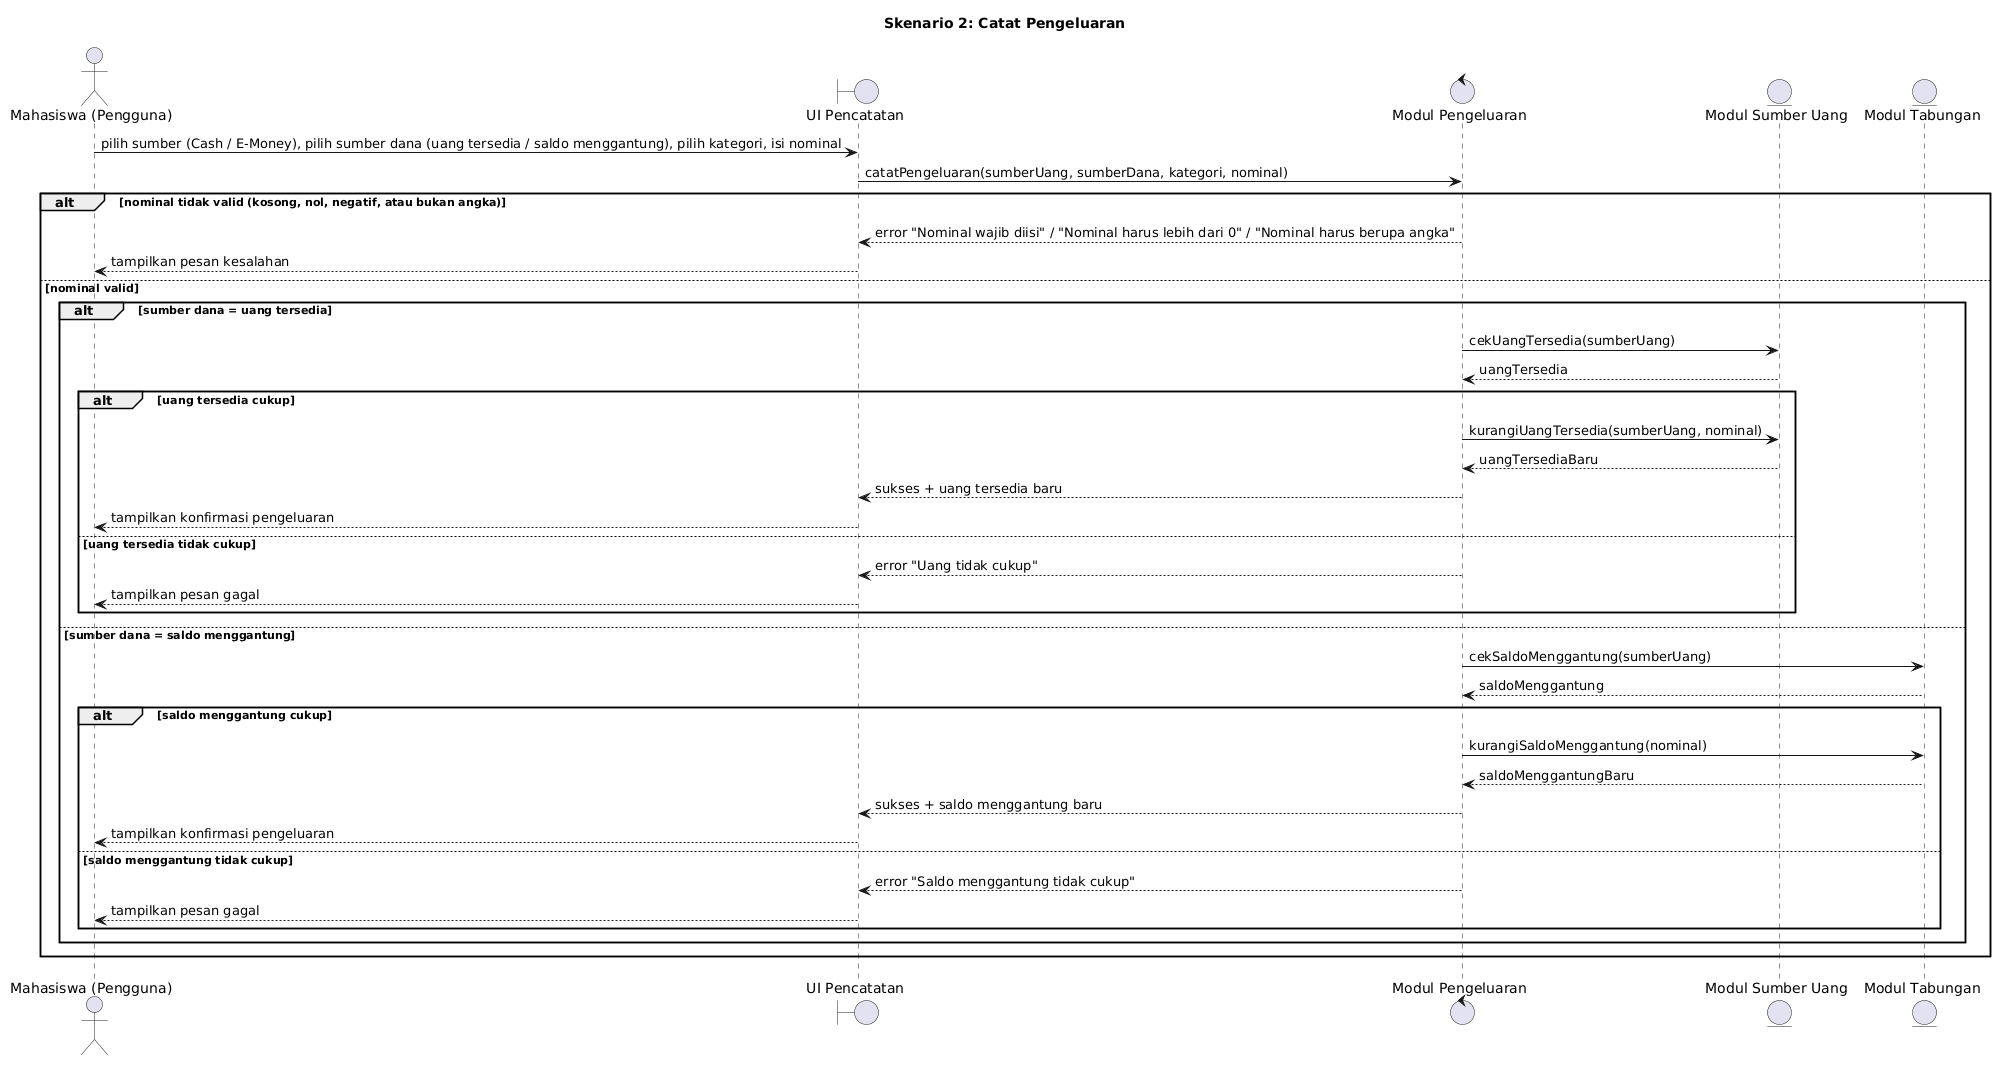

The diagram above was rendered by PlantUML. Its source (embedded in the PNG):
@startuml
title Skenario 2: Catat Pengeluaran

actor "Mahasiswa (Pengguna)" as U
boundary "UI Pencatatan" as UI
control "Modul Pengeluaran" as OUT
entity "Modul Sumber Uang" as SRC
entity "Modul Tabungan" as TAB

U -> UI : pilih sumber (Cash / E-Money), pilih sumber dana (uang tersedia / saldo menggantung), pilih kategori, isi nominal
UI -> OUT : catatPengeluaran(sumberUang, sumberDana, kategori, nominal)

alt nominal tidak valid (kosong, nol, negatif, atau bukan angka)
  OUT --> UI : error "Nominal wajib diisi" / "Nominal harus lebih dari 0" / "Nominal harus berupa angka"
  UI --> U : tampilkan pesan kesalahan
else nominal valid
  alt sumber dana = uang tersedia
    OUT -> SRC : cekUangTersedia(sumberUang)
    SRC --> OUT : uangTersedia

    alt uang tersedia cukup
      OUT -> SRC : kurangiUangTersedia(sumberUang, nominal)
      SRC --> OUT : uangTersediaBaru
      OUT --> UI : sukses + uang tersedia baru
      UI --> U : tampilkan konfirmasi pengeluaran
    else uang tersedia tidak cukup
      OUT --> UI : error "Uang tidak cukup"
      UI --> U : tampilkan pesan gagal
    end

  else sumber dana = saldo menggantung
    OUT -> TAB : cekSaldoMenggantung(sumberUang)
    TAB --> OUT : saldoMenggantung

    alt saldo menggantung cukup
      OUT -> TAB : kurangiSaldoMenggantung(nominal)
      TAB --> OUT : saldoMenggantungBaru
      OUT --> UI : sukses + saldo menggantung baru
      UI --> U : tampilkan konfirmasi pengeluaran
    else saldo menggantung tidak cukup
      OUT --> UI : error "Saldo menggantung tidak cukup"
      UI --> U : tampilkan pesan gagal
    end
  end
end
@enduml